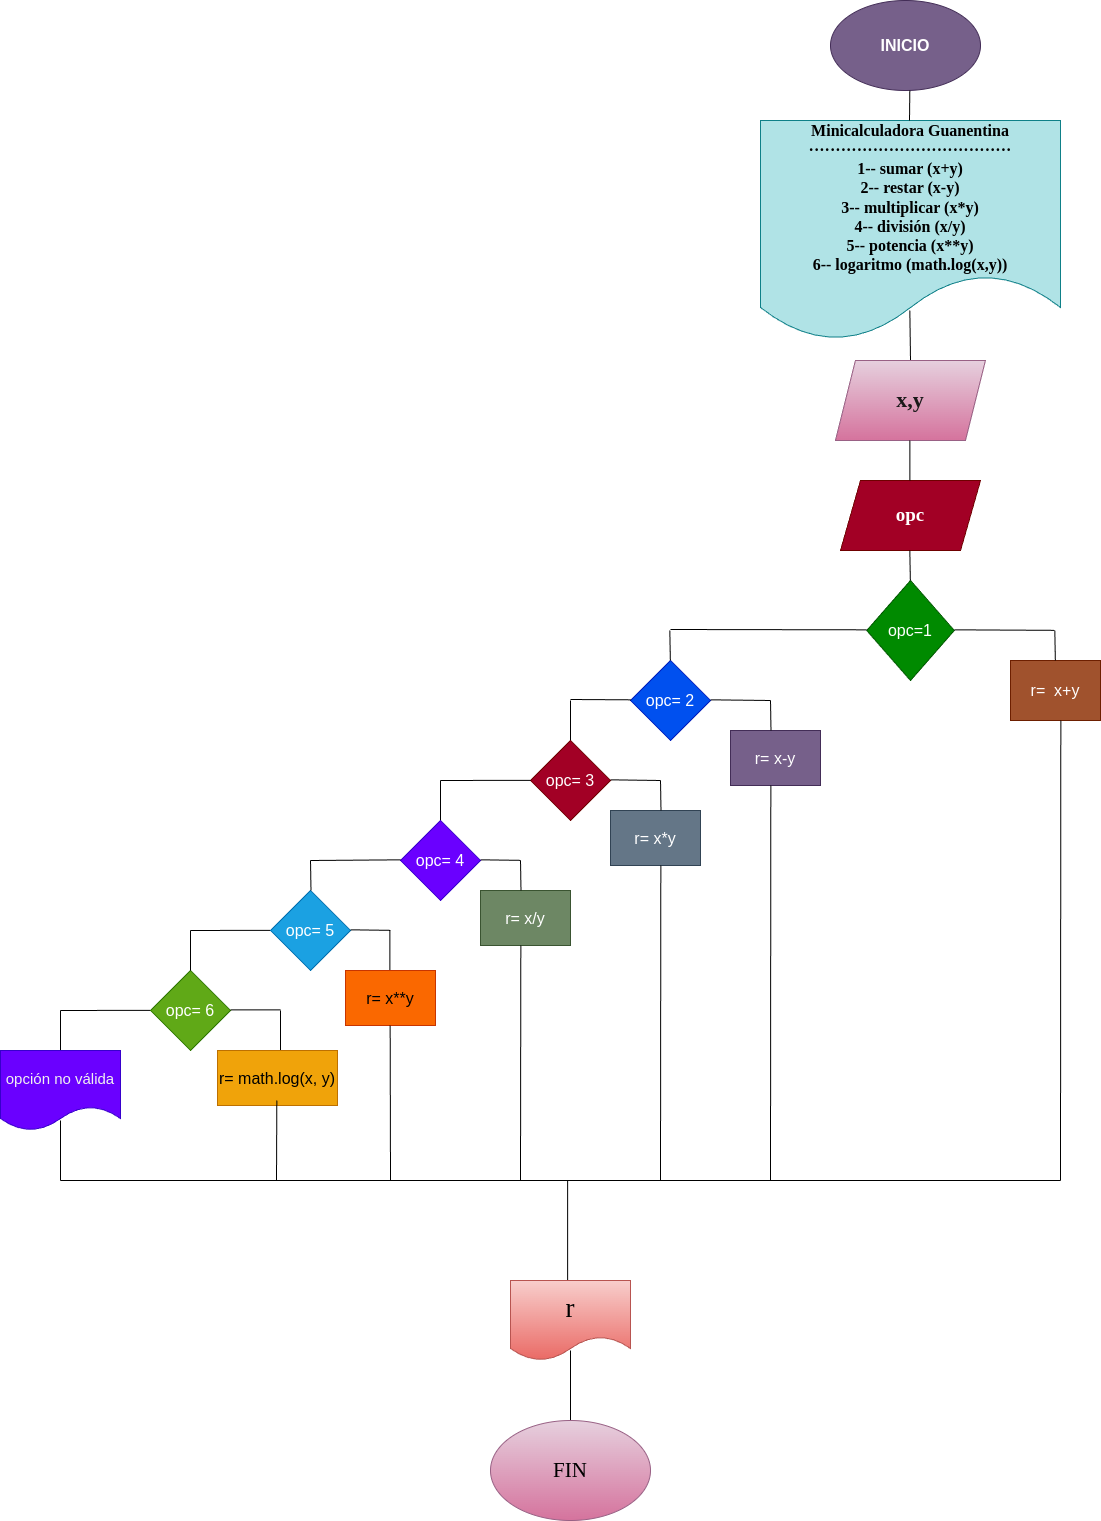

The diagram above was exported from draw.io. Its source (the exported page's mxGraphModel, read from the mxfile embedded in the PNG):
<mxGraphModel dx="1307" dy="384" grid="1" gridSize="10" guides="1" tooltips="1" connect="1" arrows="1" fold="1" page="1" pageScale="1" pageWidth="827" pageHeight="1169" math="0" shadow="0">
  <root>
    <mxCell id="0" />
    <mxCell id="1" parent="0" />
    <mxCell id="2" value="&lt;font style=&quot;font-size: 16px;&quot;&gt;&lt;b&gt;INICIO&lt;/b&gt;&lt;/font&gt;" style="ellipse;whiteSpace=wrap;html=1;fillColor=#76608a;fontColor=#ffffff;strokeColor=#432D57;" parent="1" vertex="1">
      <mxGeometry x="200" y="20" width="150" height="90" as="geometry" />
    </mxCell>
    <mxCell id="3" value="&lt;font color=&quot;#000000&quot; face=&quot;Verdana&quot;&gt;&lt;b&gt;Minicalculadora Guanentina&lt;br&gt;······································&lt;br&gt;1-- sumar (x+y)&lt;br&gt;2-- restar (x-y)&lt;br&gt;3-- multiplicar (x*y)&lt;br&gt;4-- división (x/y)&lt;br&gt;5-- potencia (x**y)&lt;br&gt;6-- logaritmo (math.log(x,y))&lt;/b&gt;&lt;/font&gt;" style="shape=document;whiteSpace=wrap;html=1;boundedLbl=1;fontSize=16;fillColor=#b0e3e6;strokeColor=#0e8088;" parent="1" vertex="1">
      <mxGeometry x="130" y="140" width="300" height="220" as="geometry" />
    </mxCell>
    <mxCell id="6" value="" style="endArrow=none;html=1;fontSize=16;exitX=0.5;exitY=0;exitDx=0;exitDy=0;" parent="1" edge="1" source="7">
      <mxGeometry width="50" height="50" relative="1" as="geometry">
        <mxPoint x="279.33000000000004" y="360" as="sourcePoint" />
        <mxPoint x="279.33000000000004" y="330" as="targetPoint" />
      </mxGeometry>
    </mxCell>
    <mxCell id="7" value="x,y" style="shape=parallelogram;perimeter=parallelogramPerimeter;whiteSpace=wrap;html=1;fixedSize=1;fontSize=22;fontStyle=1;fontFamily=Verdana;fillColor=#e6d0de;gradientColor=#d5739d;strokeColor=#996185;fontColor=#1a1919;" parent="1" vertex="1">
      <mxGeometry x="205" y="380" width="150" height="80" as="geometry" />
    </mxCell>
    <mxCell id="10" value="" style="endArrow=none;html=1;fontSize=16;" parent="1" edge="1" target="3">
      <mxGeometry width="50" height="50" relative="1" as="geometry">
        <mxPoint x="284.33" y="360" as="sourcePoint" />
        <mxPoint x="284.65999999999997" y="330" as="targetPoint" />
      </mxGeometry>
    </mxCell>
    <mxCell id="13" value="" style="endArrow=none;html=1;fontSize=16;" parent="1" edge="1">
      <mxGeometry width="50" height="50" relative="1" as="geometry">
        <mxPoint x="-570" y="1030" as="sourcePoint" />
        <mxPoint x="-470" y="1029.83" as="targetPoint" />
      </mxGeometry>
    </mxCell>
    <mxCell id="16" value="&lt;b&gt;&lt;font face=&quot;Verdana&quot; style=&quot;font-size: 19px;&quot;&gt;opc&lt;/font&gt;&lt;/b&gt;" style="shape=parallelogram;perimeter=parallelogramPerimeter;whiteSpace=wrap;html=1;fixedSize=1;fontSize=16;fillColor=#a20025;fontColor=#ffffff;strokeColor=#6F0000;" parent="1" vertex="1">
      <mxGeometry x="210" y="500" width="140" height="70" as="geometry" />
    </mxCell>
    <mxCell id="17" value="" style="endArrow=none;html=1;fontSize=16;" parent="1" edge="1">
      <mxGeometry width="50" height="50" relative="1" as="geometry">
        <mxPoint x="-350" y="1070" as="sourcePoint" />
        <mxPoint x="-350" y="1030" as="targetPoint" />
      </mxGeometry>
    </mxCell>
    <mxCell id="18" value="opc=1" style="rhombus;whiteSpace=wrap;html=1;fontSize=16;fillColor=#008a00;fontColor=#ffffff;strokeColor=#005700;" parent="1" vertex="1">
      <mxGeometry x="236.25" y="600" width="87.5" height="100" as="geometry" />
    </mxCell>
    <mxCell id="19" value="r=&amp;nbsp; x+y" style="rounded=0;whiteSpace=wrap;html=1;fontSize=16;fillColor=#a0522d;fontColor=#ffffff;strokeColor=#6D1F00;" parent="1" vertex="1">
      <mxGeometry x="380" y="680" width="90" height="60" as="geometry" />
    </mxCell>
    <mxCell id="20" value="" style="endArrow=none;html=1;fontSize=16;" parent="1" edge="1">
      <mxGeometry width="50" height="50" relative="1" as="geometry">
        <mxPoint x="-440" y="950" as="sourcePoint" />
        <mxPoint x="-360" y="949.83" as="targetPoint" />
      </mxGeometry>
    </mxCell>
    <mxCell id="21" value="opc= 2" style="rhombus;whiteSpace=wrap;html=1;fontSize=16;fillColor=#0050ef;fontColor=#ffffff;strokeColor=#001DBC;" parent="1" vertex="1">
      <mxGeometry y="680" width="80" height="80" as="geometry" />
    </mxCell>
    <mxCell id="22" value="" style="endArrow=none;html=1;fontSize=16;exitX=0.5;exitY=0;exitDx=0;exitDy=0;" parent="1" edge="1">
      <mxGeometry width="50" height="50" relative="1" as="geometry">
        <mxPoint x="279.83000000000004" y="600" as="sourcePoint" />
        <mxPoint x="279.33000000000004" y="570" as="targetPoint" />
      </mxGeometry>
    </mxCell>
    <mxCell id="23" value="" style="endArrow=none;html=1;fontSize=16;exitX=0.5;exitY=0;exitDx=0;exitDy=0;" parent="1" edge="1">
      <mxGeometry width="50" height="50" relative="1" as="geometry">
        <mxPoint x="279.33" y="500" as="sourcePoint" />
        <mxPoint x="279.33" y="460" as="targetPoint" />
      </mxGeometry>
    </mxCell>
    <mxCell id="24" value="" style="endArrow=none;html=1;fontSize=16;" parent="1" edge="1">
      <mxGeometry width="50" height="50" relative="1" as="geometry">
        <mxPoint x="323.75" y="649.33" as="sourcePoint" />
        <mxPoint x="423.75" y="649.83" as="targetPoint" />
      </mxGeometry>
    </mxCell>
    <mxCell id="25" value="" style="endArrow=none;html=1;fontSize=16;exitX=0.5;exitY=0;exitDx=0;exitDy=0;" parent="1" edge="1">
      <mxGeometry width="50" height="50" relative="1" as="geometry">
        <mxPoint x="424.83" y="680" as="sourcePoint" />
        <mxPoint x="424.33" y="650" as="targetPoint" />
      </mxGeometry>
    </mxCell>
    <mxCell id="26" value="r= x-y" style="rounded=0;whiteSpace=wrap;html=1;fontSize=16;fillColor=#76608a;fontColor=#ffffff;strokeColor=#432D57;" parent="1" vertex="1">
      <mxGeometry x="100" y="750" width="90" height="55" as="geometry" />
    </mxCell>
    <mxCell id="27" value="" style="endArrow=none;html=1;fontSize=16;" parent="1" edge="1">
      <mxGeometry width="50" height="50" relative="1" as="geometry">
        <mxPoint x="-60" y="719" as="sourcePoint" />
        <mxPoint x="0.5" y="719.33" as="targetPoint" />
      </mxGeometry>
    </mxCell>
    <mxCell id="28" value="" style="endArrow=none;html=1;fontSize=16;exitX=0.5;exitY=0;exitDx=0;exitDy=0;" parent="1" edge="1">
      <mxGeometry width="50" height="50" relative="1" as="geometry">
        <mxPoint x="-60" y="760" as="sourcePoint" />
        <mxPoint x="-60" y="720" as="targetPoint" />
      </mxGeometry>
    </mxCell>
    <mxCell id="29" value="opc= 3" style="rhombus;whiteSpace=wrap;html=1;fontSize=16;fillColor=#a20025;fontColor=#ffffff;strokeColor=#6F0000;" parent="1" vertex="1">
      <mxGeometry x="-100" y="760" width="80" height="80" as="geometry" />
    </mxCell>
    <mxCell id="30" value="" style="endArrow=none;html=1;fontSize=16;" parent="1" edge="1">
      <mxGeometry width="50" height="50" relative="1" as="geometry">
        <mxPoint x="40" y="649" as="sourcePoint" />
        <mxPoint x="236.25" y="649.33" as="targetPoint" />
      </mxGeometry>
    </mxCell>
    <mxCell id="31" value="" style="endArrow=none;html=1;fontSize=16;" parent="1" edge="1">
      <mxGeometry width="50" height="50" relative="1" as="geometry">
        <mxPoint x="-190" y="840" as="sourcePoint" />
        <mxPoint x="-190" y="800" as="targetPoint" />
      </mxGeometry>
    </mxCell>
    <mxCell id="34" value="r= x*y" style="rounded=0;whiteSpace=wrap;html=1;fontSize=16;fillColor=#647687;fontColor=#ffffff;strokeColor=#314354;" parent="1" vertex="1">
      <mxGeometry x="-20" y="830" width="90" height="55" as="geometry" />
    </mxCell>
    <mxCell id="36" value="" style="endArrow=none;html=1;fontSize=16;exitX=0.5;exitY=0;exitDx=0;exitDy=0;" parent="1" edge="1">
      <mxGeometry width="50" height="50" relative="1" as="geometry">
        <mxPoint x="39.83" y="680" as="sourcePoint" />
        <mxPoint x="39.33" y="650" as="targetPoint" />
      </mxGeometry>
    </mxCell>
    <mxCell id="37" value="opc= 4" style="rhombus;whiteSpace=wrap;html=1;fontSize=16;fillColor=#6a00ff;fontColor=#ffffff;strokeColor=#3700CC;" parent="1" vertex="1">
      <mxGeometry x="-230" y="840" width="80" height="80" as="geometry" />
    </mxCell>
    <mxCell id="38" value="" style="endArrow=none;html=1;fontSize=16;" parent="1" edge="1">
      <mxGeometry width="50" height="50" relative="1" as="geometry">
        <mxPoint x="-190" y="800" as="sourcePoint" />
        <mxPoint x="-100" y="799.83" as="targetPoint" />
      </mxGeometry>
    </mxCell>
    <mxCell id="39" value="" style="endArrow=none;html=1;fontSize=16;exitX=0.5;exitY=0;exitDx=0;exitDy=0;" parent="1" edge="1">
      <mxGeometry width="50" height="50" relative="1" as="geometry">
        <mxPoint x="140.50000000000003" y="750" as="sourcePoint" />
        <mxPoint x="140.00000000000003" y="720" as="targetPoint" />
      </mxGeometry>
    </mxCell>
    <mxCell id="40" value="r= x/y" style="rounded=0;whiteSpace=wrap;html=1;fontSize=16;fillColor=#6d8764;fontColor=#ffffff;strokeColor=#3A5431;" parent="1" vertex="1">
      <mxGeometry x="-150" y="910" width="90" height="55" as="geometry" />
    </mxCell>
    <mxCell id="41" value="" style="endArrow=none;html=1;fontSize=16;" parent="1" edge="1">
      <mxGeometry width="50" height="50" relative="1" as="geometry">
        <mxPoint x="80" y="719.33" as="sourcePoint" />
        <mxPoint x="140" y="720" as="targetPoint" />
      </mxGeometry>
    </mxCell>
    <mxCell id="42" value="" style="endArrow=none;html=1;fontSize=16;exitX=0.5;exitY=0;exitDx=0;exitDy=0;" parent="1" edge="1">
      <mxGeometry width="50" height="50" relative="1" as="geometry">
        <mxPoint x="-240.66999999999996" y="990" as="sourcePoint" />
        <mxPoint x="-240.66999999999996" y="950" as="targetPoint" />
      </mxGeometry>
    </mxCell>
    <mxCell id="43" value="opc= 5" style="rhombus;whiteSpace=wrap;html=1;fontSize=16;fillColor=#1ba1e2;fontColor=#ffffff;strokeColor=#006EAF;" parent="1" vertex="1">
      <mxGeometry x="-360" y="910" width="80" height="80" as="geometry" />
    </mxCell>
    <mxCell id="45" value="" style="endArrow=none;html=1;fontSize=16;" parent="1" edge="1">
      <mxGeometry width="50" height="50" relative="1" as="geometry">
        <mxPoint x="-280" y="949.3299999999999" as="sourcePoint" />
        <mxPoint x="-240" y="949.8299999999999" as="targetPoint" />
      </mxGeometry>
    </mxCell>
    <mxCell id="46" value="&lt;div style=&quot;text-align: start;&quot;&gt;&lt;span style=&quot;background-color: initial;&quot;&gt;r= x**y&lt;/span&gt;&lt;/div&gt;" style="rounded=0;whiteSpace=wrap;html=1;fontSize=16;fillColor=#fa6800;fontColor=#000000;strokeColor=#C73500;" parent="1" vertex="1">
      <mxGeometry x="-285" y="990" width="90" height="55" as="geometry" />
    </mxCell>
    <mxCell id="47" value="" style="endArrow=none;html=1;fontSize=16;exitX=0.5;exitY=0;exitDx=0;exitDy=0;" parent="1" edge="1">
      <mxGeometry width="50" height="50" relative="1" as="geometry">
        <mxPoint x="-319.5" y="910" as="sourcePoint" />
        <mxPoint x="-320" y="880" as="targetPoint" />
      </mxGeometry>
    </mxCell>
    <mxCell id="48" value="" style="endArrow=none;html=1;fontSize=16;" parent="1" edge="1">
      <mxGeometry width="50" height="50" relative="1" as="geometry">
        <mxPoint x="-150" y="879.3299999999999" as="sourcePoint" />
        <mxPoint x="-110" y="879.8299999999999" as="targetPoint" />
      </mxGeometry>
    </mxCell>
    <mxCell id="49" value="" style="endArrow=none;html=1;fontSize=16;exitX=0.5;exitY=0;exitDx=0;exitDy=0;" parent="1" edge="1">
      <mxGeometry width="50" height="50" relative="1" as="geometry">
        <mxPoint x="30.5" y="830" as="sourcePoint" />
        <mxPoint x="30" y="800" as="targetPoint" />
      </mxGeometry>
    </mxCell>
    <mxCell id="50" value="opc= 6" style="rhombus;whiteSpace=wrap;html=1;fontSize=16;fillColor=#60a917;fontColor=#ffffff;strokeColor=#2D7600;" parent="1" vertex="1">
      <mxGeometry x="-480" y="990" width="80" height="80" as="geometry" />
    </mxCell>
    <mxCell id="51" value="" style="endArrow=none;html=1;fontSize=16;" parent="1" edge="1">
      <mxGeometry width="50" height="50" relative="1" as="geometry">
        <mxPoint x="-20" y="799.33" as="sourcePoint" />
        <mxPoint x="30" y="800" as="targetPoint" />
      </mxGeometry>
    </mxCell>
    <mxCell id="52" value="" style="endArrow=none;html=1;fontSize=16;" parent="1" edge="1">
      <mxGeometry width="50" height="50" relative="1" as="geometry">
        <mxPoint x="-440" y="990" as="sourcePoint" />
        <mxPoint x="-440" y="950" as="targetPoint" />
      </mxGeometry>
    </mxCell>
    <mxCell id="53" value="&lt;div style=&quot;text-align: start;&quot;&gt;&lt;span style=&quot;background-color: initial;&quot;&gt;r= math.log(x, y)&lt;/span&gt;&lt;/div&gt;" style="rounded=0;whiteSpace=wrap;html=1;fontSize=16;fillColor=#f0a30a;fontColor=#000000;strokeColor=#BD7000;" parent="1" vertex="1">
      <mxGeometry x="-413" y="1070" width="120" height="55" as="geometry" />
    </mxCell>
    <mxCell id="58" value="" style="endArrow=none;html=1;fontSize=16;" parent="1" edge="1">
      <mxGeometry width="50" height="50" relative="1" as="geometry">
        <mxPoint x="-320" y="880" as="sourcePoint" />
        <mxPoint x="-230" y="879.3299999999999" as="targetPoint" />
      </mxGeometry>
    </mxCell>
    <mxCell id="61" value="" style="endArrow=none;html=1;fontSize=16;exitX=0.5;exitY=0;exitDx=0;exitDy=0;" parent="1" edge="1">
      <mxGeometry width="50" height="50" relative="1" as="geometry">
        <mxPoint x="-109.5" y="910" as="sourcePoint" />
        <mxPoint x="-110" y="880" as="targetPoint" />
      </mxGeometry>
    </mxCell>
    <mxCell id="62" value="" style="endArrow=none;html=1;fontSize=16;" edge="1" parent="1">
      <mxGeometry width="50" height="50" relative="1" as="geometry">
        <mxPoint x="279" y="140" as="sourcePoint" />
        <mxPoint x="279.33" y="110" as="targetPoint" />
      </mxGeometry>
    </mxCell>
    <mxCell id="65" value="" style="endArrow=none;html=1;fontSize=16;" edge="1" parent="1">
      <mxGeometry width="50" height="50" relative="1" as="geometry">
        <mxPoint x="-400" y="1029.33" as="sourcePoint" />
        <mxPoint x="-350" y="1029.33" as="targetPoint" />
      </mxGeometry>
    </mxCell>
    <mxCell id="66" value="" style="endArrow=none;html=1;fontSize=16;" edge="1" parent="1">
      <mxGeometry width="50" height="50" relative="1" as="geometry">
        <mxPoint x="-570" y="1070" as="sourcePoint" />
        <mxPoint x="-570" y="1030" as="targetPoint" />
      </mxGeometry>
    </mxCell>
    <mxCell id="67" value="&lt;span style=&quot;color: rgb(240, 240, 240); font-family: Helvetica;&quot;&gt;&lt;font style=&quot;font-size: 15px;&quot;&gt;opción no válida&lt;/font&gt;&lt;/span&gt;" style="shape=document;whiteSpace=wrap;html=1;boundedLbl=1;fontFamily=Verdana;fontSize=19;fontColor=#ffffff;fillColor=#6a00ff;strokeColor=#3700CC;" vertex="1" parent="1">
      <mxGeometry x="-630" y="1070" width="120" height="80" as="geometry" />
    </mxCell>
    <mxCell id="68" value="" style="endArrow=none;html=1;fontFamily=Verdana;fontSize=15;fontColor=#1a1919;" edge="1" parent="1">
      <mxGeometry width="50" height="50" relative="1" as="geometry">
        <mxPoint x="-570" y="1200" as="sourcePoint" />
        <mxPoint x="-570" y="1140" as="targetPoint" />
      </mxGeometry>
    </mxCell>
    <mxCell id="69" value="" style="endArrow=none;html=1;fontFamily=Verdana;fontSize=15;fontColor=#1a1919;" edge="1" parent="1">
      <mxGeometry width="50" height="50" relative="1" as="geometry">
        <mxPoint x="-570" y="1200" as="sourcePoint" />
        <mxPoint x="430" y="1200" as="targetPoint" />
      </mxGeometry>
    </mxCell>
    <mxCell id="70" value="" style="endArrow=none;html=1;fontFamily=Verdana;fontSize=15;fontColor=#1a1919;" edge="1" parent="1">
      <mxGeometry width="50" height="50" relative="1" as="geometry">
        <mxPoint x="430" y="1200" as="sourcePoint" />
        <mxPoint x="430.33" y="740" as="targetPoint" />
      </mxGeometry>
    </mxCell>
    <mxCell id="71" value="" style="endArrow=none;html=1;fontFamily=Verdana;fontSize=15;fontColor=#1a1919;" edge="1" parent="1">
      <mxGeometry width="50" height="50" relative="1" as="geometry">
        <mxPoint x="140" y="1200" as="sourcePoint" />
        <mxPoint x="140.32999999999993" y="805" as="targetPoint" />
      </mxGeometry>
    </mxCell>
    <mxCell id="72" value="" style="endArrow=none;html=1;fontFamily=Verdana;fontSize=15;fontColor=#1a1919;" edge="1" parent="1">
      <mxGeometry width="50" height="50" relative="1" as="geometry">
        <mxPoint x="30" y="1200" as="sourcePoint" />
        <mxPoint x="30.329999999999927" y="885" as="targetPoint" />
      </mxGeometry>
    </mxCell>
    <mxCell id="73" value="" style="endArrow=none;html=1;fontFamily=Verdana;fontSize=15;fontColor=#1a1919;" edge="1" parent="1">
      <mxGeometry width="50" height="50" relative="1" as="geometry">
        <mxPoint x="-110" y="1200" as="sourcePoint" />
        <mxPoint x="-109.67000000000007" y="965" as="targetPoint" />
      </mxGeometry>
    </mxCell>
    <mxCell id="74" value="" style="endArrow=none;html=1;fontFamily=Verdana;fontSize=15;fontColor=#1a1919;" edge="1" parent="1">
      <mxGeometry width="50" height="50" relative="1" as="geometry">
        <mxPoint x="-240" y="1200" as="sourcePoint" />
        <mxPoint x="-240.34000000000006" y="1045" as="targetPoint" />
      </mxGeometry>
    </mxCell>
    <mxCell id="75" value="" style="endArrow=none;html=1;fontFamily=Verdana;fontSize=15;fontColor=#1a1919;" edge="1" parent="1">
      <mxGeometry width="50" height="50" relative="1" as="geometry">
        <mxPoint x="-354" y="1200" as="sourcePoint" />
        <mxPoint x="-353.67000000000013" y="1120" as="targetPoint" />
      </mxGeometry>
    </mxCell>
    <mxCell id="76" value="" style="endArrow=none;html=1;fontFamily=Verdana;fontSize=15;fontColor=#1a1919;" edge="1" parent="1">
      <mxGeometry width="50" height="50" relative="1" as="geometry">
        <mxPoint x="-62.86" y="1300" as="sourcePoint" />
        <mxPoint x="-62.86" y="1200" as="targetPoint" />
      </mxGeometry>
    </mxCell>
    <mxCell id="78" value="r" style="shape=document;whiteSpace=wrap;html=1;boundedLbl=1;fontFamily=Verdana;fontSize=27;fillColor=#f8cecc;gradientColor=#ea6b66;strokeColor=#b85450;fontColor=#000000;" vertex="1" parent="1">
      <mxGeometry x="-120" y="1300" width="120" height="80" as="geometry" />
    </mxCell>
    <mxCell id="79" value="" style="endArrow=none;html=1;fontFamily=Verdana;fontSize=15;fontColor=#FFFFFF;" edge="1" parent="1">
      <mxGeometry width="50" height="50" relative="1" as="geometry">
        <mxPoint x="-60" y="1440" as="sourcePoint" />
        <mxPoint x="-60" y="1370" as="targetPoint" />
      </mxGeometry>
    </mxCell>
    <mxCell id="80" value="FIN" style="ellipse;whiteSpace=wrap;html=1;fontFamily=Verdana;fontSize=21;fillColor=#e6d0de;gradientColor=#d5739d;strokeColor=#996185;fontColor=#000000;" vertex="1" parent="1">
      <mxGeometry x="-140" y="1440" width="160" height="100" as="geometry" />
    </mxCell>
  </root>
</mxGraphModel>